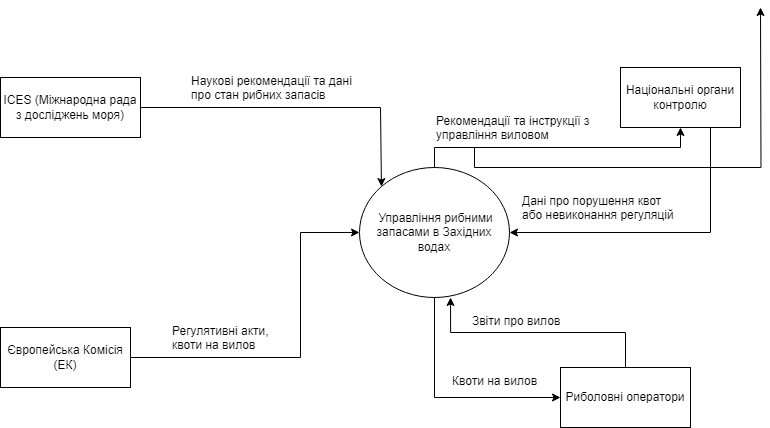

The diagram above was exported from draw.io. Its source (the exported page's mxGraphModel, read from the mxfile embedded in the PNG):
<mxGraphModel dx="1877" dy="1734" grid="1" gridSize="10" guides="1" tooltips="1" connect="1" arrows="1" fold="1" page="1" pageScale="1" pageWidth="827" pageHeight="1169" math="0" shadow="0">
  <root>
    <mxCell id="0" />
    <mxCell id="1" parent="0" />
    <mxCell id="5riEmW5VDTbXtyNXKSu--1" value="&amp;nbsp;Управління рибними запасами в Західних водах" style="ellipse;whiteSpace=wrap;html=1;" vertex="1" parent="1">
      <mxGeometry x="339" y="160" width="150" height="130" as="geometry" />
    </mxCell>
    <mxCell id="5riEmW5VDTbXtyNXKSu--6" style="edgeStyle=orthogonalEdgeStyle;rounded=0;orthogonalLoop=1;jettySize=auto;html=1;exitX=1;exitY=0.5;exitDx=0;exitDy=0;entryX=0;entryY=0;entryDx=0;entryDy=0;" edge="1" parent="1" source="5riEmW5VDTbXtyNXKSu--2" target="5riEmW5VDTbXtyNXKSu--1">
      <mxGeometry relative="1" as="geometry">
        <Array as="points">
          <mxPoint x="360" y="100" />
        </Array>
      </mxGeometry>
    </mxCell>
    <mxCell id="5riEmW5VDTbXtyNXKSu--2" value="ICES (Міжнародна рада з досліджень моря)" style="rounded=0;whiteSpace=wrap;html=1;" vertex="1" parent="1">
      <mxGeometry x="-20" y="70" width="140" height="60" as="geometry" />
    </mxCell>
    <mxCell id="5riEmW5VDTbXtyNXKSu--11" style="edgeStyle=orthogonalEdgeStyle;rounded=0;orthogonalLoop=1;jettySize=auto;html=1;entryX=0;entryY=0.5;entryDx=0;entryDy=0;" edge="1" parent="1" source="5riEmW5VDTbXtyNXKSu--3" target="5riEmW5VDTbXtyNXKSu--1">
      <mxGeometry relative="1" as="geometry">
        <Array as="points">
          <mxPoint x="280" y="350" />
          <mxPoint x="280" y="225" />
        </Array>
      </mxGeometry>
    </mxCell>
    <mxCell id="5riEmW5VDTbXtyNXKSu--3" value="Європейська Комісія (ЕК)" style="rounded=0;whiteSpace=wrap;html=1;" vertex="1" parent="1">
      <mxGeometry x="-20" y="320" width="130" height="60" as="geometry" />
    </mxCell>
    <mxCell id="5riEmW5VDTbXtyNXKSu--13" style="edgeStyle=orthogonalEdgeStyle;rounded=0;orthogonalLoop=1;jettySize=auto;html=1;exitX=0.5;exitY=1;exitDx=0;exitDy=0;entryX=0;entryY=0.5;entryDx=0;entryDy=0;" edge="1" parent="1" source="5riEmW5VDTbXtyNXKSu--1" target="5riEmW5VDTbXtyNXKSu--4">
      <mxGeometry relative="1" as="geometry" />
    </mxCell>
    <mxCell id="5riEmW5VDTbXtyNXKSu--4" value="Риболовні оператори" style="rounded=0;whiteSpace=wrap;html=1;" vertex="1" parent="1">
      <mxGeometry x="540" y="360" width="130" height="60" as="geometry" />
    </mxCell>
    <mxCell id="5riEmW5VDTbXtyNXKSu--18" style="edgeStyle=orthogonalEdgeStyle;rounded=0;orthogonalLoop=1;jettySize=auto;html=1;exitX=0.5;exitY=0;exitDx=0;exitDy=0;" edge="1" parent="1" source="5riEmW5VDTbXtyNXKSu--1" target="5riEmW5VDTbXtyNXKSu--5">
      <mxGeometry relative="1" as="geometry" />
    </mxCell>
    <mxCell id="5riEmW5VDTbXtyNXKSu--20" style="edgeStyle=orthogonalEdgeStyle;rounded=0;orthogonalLoop=1;jettySize=auto;html=1;exitX=0.75;exitY=1;exitDx=0;exitDy=0;entryX=1;entryY=0.5;entryDx=0;entryDy=0;" edge="1" parent="1" source="5riEmW5VDTbXtyNXKSu--5" target="5riEmW5VDTbXtyNXKSu--1">
      <mxGeometry relative="1" as="geometry" />
    </mxCell>
    <mxCell id="5riEmW5VDTbXtyNXKSu--5" value="Національні органи контролю" style="rounded=0;whiteSpace=wrap;html=1;" vertex="1" parent="1">
      <mxGeometry x="600" y="60" width="120" height="60" as="geometry" />
    </mxCell>
    <mxCell id="5riEmW5VDTbXtyNXKSu--7" value="Наукові рекомендації та дані про стан рибних запасів" style="text;whiteSpace=wrap;html=1;" vertex="1" parent="1">
      <mxGeometry x="169" y="60" width="170" height="40" as="geometry" />
    </mxCell>
    <mxCell id="5riEmW5VDTbXtyNXKSu--12" value="Регулятивні акти, квоти на вилов" style="text;whiteSpace=wrap;html=1;" vertex="1" parent="1">
      <mxGeometry x="150" y="310" width="100" height="40" as="geometry" />
    </mxCell>
    <mxCell id="5riEmW5VDTbXtyNXKSu--14" value="Квоти на вилов" style="text;whiteSpace=wrap;html=1;" vertex="1" parent="1">
      <mxGeometry x="430" y="360" width="106" height="40" as="geometry" />
    </mxCell>
    <mxCell id="5riEmW5VDTbXtyNXKSu--16" style="edgeStyle=orthogonalEdgeStyle;rounded=0;orthogonalLoop=1;jettySize=auto;html=1;exitX=0.5;exitY=0;exitDx=0;exitDy=0;entryX=0.607;entryY=1;entryDx=0;entryDy=0;entryPerimeter=0;" edge="1" parent="1" source="5riEmW5VDTbXtyNXKSu--4" target="5riEmW5VDTbXtyNXKSu--1">
      <mxGeometry relative="1" as="geometry" />
    </mxCell>
    <mxCell id="5riEmW5VDTbXtyNXKSu--17" value="Звіти про вилов" style="text;whiteSpace=wrap;html=1;" vertex="1" parent="1">
      <mxGeometry x="450" y="300" width="120" height="40" as="geometry" />
    </mxCell>
    <mxCell id="5riEmW5VDTbXtyNXKSu--22" style="edgeStyle=orthogonalEdgeStyle;rounded=0;orthogonalLoop=1;jettySize=auto;html=1;exitX=0.25;exitY=1;exitDx=0;exitDy=0;" edge="1" parent="1" source="5riEmW5VDTbXtyNXKSu--19">
      <mxGeometry relative="1" as="geometry">
        <mxPoint x="740" as="targetPoint" />
      </mxGeometry>
    </mxCell>
    <mxCell id="5riEmW5VDTbXtyNXKSu--19" value="Рекомендації та інструкції з управління виловом" style="text;whiteSpace=wrap;html=1;" vertex="1" parent="1">
      <mxGeometry x="414" y="100" width="160" height="40" as="geometry" />
    </mxCell>
    <mxCell id="5riEmW5VDTbXtyNXKSu--21" value="Дані про порушення квот або невиконання регуляцій" style="text;whiteSpace=wrap;html=1;" vertex="1" parent="1">
      <mxGeometry x="500" y="180" width="160" height="40" as="geometry" />
    </mxCell>
  </root>
</mxGraphModel>